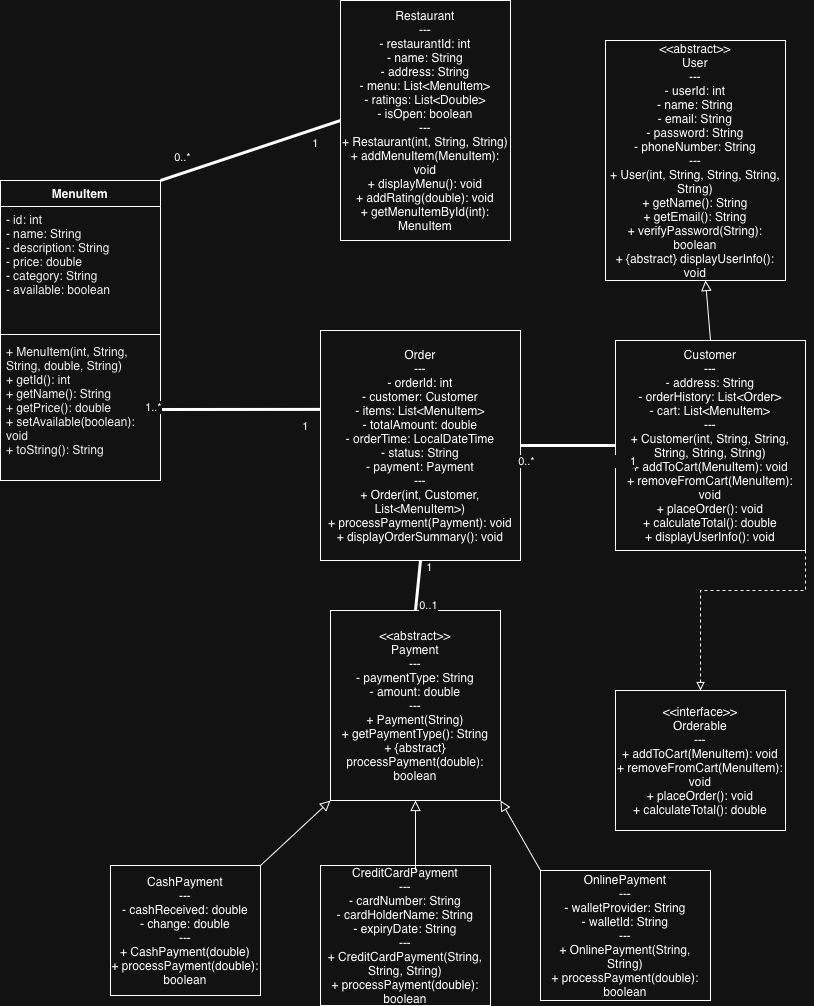

The diagram above was exported from draw.io. Its source (the exported page's mxGraphModel, read from the mxfile embedded in the PNG):
<mxGraphModel dx="1752" dy="1399" grid="1" gridSize="10" guides="1" tooltips="1" connect="1" arrows="1" fold="1" page="1" pageScale="1" pageWidth="827" pageHeight="1169" math="0" shadow="0">
  <root>
    <mxCell id="0" />
    <mxCell id="1" parent="0" />
    <mxCell id="U9eQfJUijbis0nhmDykt-2" parent="1" style="swimlane;fontStyle=1;align=center;verticalAlign=top;childLayout=stackLayout;horizontal=1;startSize=26;horizontalStack=0;resizeParent=1;resizeParentMax=0;resizeLast=0;collapsible=1;marginBottom=0;whiteSpace=wrap;html=1;" value="MenuItem" vertex="1">
      <mxGeometry height="300" width="160" x="-40" y="260" as="geometry" />
    </mxCell>
    <mxCell id="U9eQfJUijbis0nhmDykt-3" parent="U9eQfJUijbis0nhmDykt-2" style="text;strokeColor=none;fillColor=none;align=left;verticalAlign=top;spacingLeft=4;spacingRight=4;overflow=hidden;rotatable=0;points=[[0,0.5],[1,0.5]];portConstraint=eastwest;whiteSpace=wrap;html=1;" value="&lt;span style=&quot;caret-color: rgb(0, 0, 0); color: rgb(0, 0, 0);&quot;&gt;- id: int&amp;nbsp;&lt;/span&gt;&lt;div&gt;&lt;span style=&quot;caret-color: rgb(0, 0, 0); color: rgb(0, 0, 0);&quot;&gt;- name: String&amp;nbsp;&lt;/span&gt;&lt;/div&gt;&lt;div&gt;&lt;span style=&quot;caret-color: rgb(0, 0, 0); color: rgb(0, 0, 0);&quot;&gt;- description: String&amp;nbsp;&lt;/span&gt;&lt;/div&gt;&lt;div&gt;&lt;span style=&quot;caret-color: rgb(0, 0, 0); color: rgb(0, 0, 0);&quot;&gt;- price: double&amp;nbsp;&lt;/span&gt;&lt;/div&gt;&lt;div&gt;&lt;span style=&quot;caret-color: rgb(0, 0, 0); color: rgb(0, 0, 0);&quot;&gt;- category: String&amp;nbsp;&lt;/span&gt;&lt;/div&gt;&lt;div&gt;&lt;span style=&quot;caret-color: rgb(0, 0, 0); color: rgb(0, 0, 0);&quot;&gt;- available: boolean&lt;/span&gt;&lt;/div&gt;" vertex="1">
      <mxGeometry height="124" width="160" y="26" as="geometry" />
    </mxCell>
    <mxCell id="U9eQfJUijbis0nhmDykt-4" parent="U9eQfJUijbis0nhmDykt-2" style="line;strokeWidth=1;fillColor=none;align=left;verticalAlign=middle;spacingTop=-1;spacingLeft=3;spacingRight=3;rotatable=0;labelPosition=right;points=[];portConstraint=eastwest;strokeColor=inherit;" value="" vertex="1">
      <mxGeometry height="8" width="160" y="150" as="geometry" />
    </mxCell>
    <mxCell id="U9eQfJUijbis0nhmDykt-5" parent="U9eQfJUijbis0nhmDykt-2" style="text;strokeColor=none;fillColor=none;align=left;verticalAlign=top;spacingLeft=4;spacingRight=4;overflow=hidden;rotatable=0;points=[[0,0.5],[1,0.5]];portConstraint=eastwest;whiteSpace=wrap;html=1;" value="&lt;span style=&quot;caret-color: rgb(0, 0, 0); color: rgb(0, 0, 0);&quot;&gt;+ MenuItem(int, String, String, double, String)&amp;nbsp;&lt;/span&gt;&lt;div&gt;&lt;span style=&quot;caret-color: rgb(0, 0, 0); color: rgb(0, 0, 0);&quot;&gt;+ getId(): int&amp;nbsp;&lt;/span&gt;&lt;/div&gt;&lt;div&gt;&lt;span style=&quot;caret-color: rgb(0, 0, 0); color: rgb(0, 0, 0);&quot;&gt;+ getName(): String&amp;nbsp;&lt;/span&gt;&lt;/div&gt;&lt;div&gt;&lt;span style=&quot;caret-color: rgb(0, 0, 0); color: rgb(0, 0, 0);&quot;&gt;+ getPrice(): double&amp;nbsp;&lt;/span&gt;&lt;/div&gt;&lt;div&gt;&lt;span style=&quot;caret-color: rgb(0, 0, 0); color: rgb(0, 0, 0);&quot;&gt;+ setAvailable(boolean): void&amp;nbsp;&lt;/span&gt;&lt;/div&gt;&lt;div&gt;&lt;span style=&quot;caret-color: rgb(0, 0, 0); color: rgb(0, 0, 0);&quot;&gt;+ toString(): String&lt;/span&gt;&lt;/div&gt;" vertex="1">
      <mxGeometry height="142" width="160" y="158" as="geometry" />
    </mxCell>
    <mxCell id="U9eQfJUijbis0nhmDykt-20" parent="1" style="html=1;whiteSpace=wrap;" value="&lt;div&gt;&amp;lt;&amp;lt;abstract&amp;gt;&amp;gt;&lt;/div&gt;&lt;div&gt;User&lt;/div&gt;&lt;div&gt;---&lt;/div&gt;&lt;div&gt;- userId: int&lt;/div&gt;&lt;div&gt;- name: String&lt;/div&gt;&lt;div&gt;- email: String&lt;/div&gt;&lt;div&gt;- password: String&lt;/div&gt;&lt;div&gt;- phoneNumber: String&lt;/div&gt;&lt;div&gt;---&lt;/div&gt;&lt;div&gt;+ User(int, String, String, String, String)&lt;/div&gt;&lt;div&gt;+ getName(): String&lt;/div&gt;&lt;div&gt;+ getEmail(): String&lt;/div&gt;&lt;div&gt;+ verifyPassword(String): boolean&lt;/div&gt;&lt;div&gt;+ {abstract} displayUserInfo(): void&lt;/div&gt;" vertex="1">
      <mxGeometry height="240" width="180" x="565" y="120" as="geometry" />
    </mxCell>
    <mxCell id="U9eQfJUijbis0nhmDykt-21" parent="1" style="html=1;whiteSpace=wrap;" value="&lt;div&gt;Customer&lt;/div&gt;&lt;div&gt;---&lt;/div&gt;&lt;div&gt;- address: String&lt;/div&gt;&lt;div&gt;- orderHistory: List&amp;lt;Order&amp;gt;&lt;/div&gt;&lt;div&gt;- cart: List&amp;lt;MenuItem&amp;gt;&lt;/div&gt;&lt;div&gt;---&lt;/div&gt;&lt;div&gt;+ Customer(int, String, String, String, String, String)&lt;/div&gt;&lt;div&gt;+ addToCart(MenuItem): void&lt;/div&gt;&lt;div&gt;+ removeFromCart(MenuItem): void&lt;/div&gt;&lt;div&gt;+ placeOrder(): void&lt;/div&gt;&lt;div&gt;+ calculateTotal(): double&lt;/div&gt;&lt;div&gt;+ displayUserInfo(): void&lt;/div&gt;" vertex="1">
      <mxGeometry height="210" width="190" x="575" y="420" as="geometry" />
    </mxCell>
    <mxCell id="U9eQfJUijbis0nhmDykt-22" parent="1" style="html=1;whiteSpace=wrap;" value="&lt;div&gt;&amp;lt;&amp;lt;abstract&amp;gt;&amp;gt;&lt;/div&gt;&lt;div&gt;Payment&lt;/div&gt;&lt;div&gt;---&lt;/div&gt;&lt;div&gt;- paymentType: String&lt;/div&gt;&lt;div&gt;- amount: double&lt;/div&gt;&lt;div&gt;---&lt;/div&gt;&lt;div&gt;+ Payment(String)&lt;/div&gt;&lt;div&gt;+ getPaymentType(): String&lt;/div&gt;&lt;div&gt;+ {abstract} processPayment(double): boolean&lt;/div&gt;" vertex="1">
      <mxGeometry height="190" width="170" x="290" y="690" as="geometry" />
    </mxCell>
    <mxCell id="U9eQfJUijbis0nhmDykt-23" parent="1" style="html=1;whiteSpace=wrap;" value="&lt;div&gt;Order&lt;/div&gt;&lt;div&gt;---&lt;/div&gt;&lt;div&gt;- orderId: int&lt;/div&gt;&lt;div&gt;- customer: Customer&lt;/div&gt;&lt;div&gt;- items: List&amp;lt;MenuItem&amp;gt;&lt;/div&gt;&lt;div&gt;- totalAmount: double&lt;/div&gt;&lt;div&gt;- orderTime: LocalDateTime&lt;/div&gt;&lt;div&gt;- status: String&lt;/div&gt;&lt;div&gt;- payment: Payment&lt;/div&gt;&lt;div&gt;---&lt;/div&gt;&lt;div&gt;+ Order(int, Customer, List&amp;lt;MenuItem&amp;gt;)&lt;/div&gt;&lt;div&gt;+ processPayment(Payment): void&lt;/div&gt;&lt;div&gt;+ displayOrderSummary(): void&lt;/div&gt;" vertex="1">
      <mxGeometry height="230" width="200" x="280" y="410" as="geometry" />
    </mxCell>
    <mxCell id="U9eQfJUijbis0nhmDykt-24" parent="1" style="html=1;whiteSpace=wrap;" value="&lt;div&gt;CreditCardPayment&lt;/div&gt;&lt;div&gt;---&lt;/div&gt;&lt;div&gt;- cardNumber: String&lt;/div&gt;&lt;div&gt;- cardHolderName: String&lt;/div&gt;&lt;div&gt;- expiryDate: String&lt;/div&gt;&lt;div&gt;---&lt;/div&gt;&lt;div&gt;+ CreditCardPayment(String, String, String)&lt;/div&gt;&lt;div&gt;+ processPayment(double): boolean&lt;/div&gt;" vertex="1">
      <mxGeometry height="140" width="170" x="280" y="945" as="geometry" />
    </mxCell>
    <mxCell id="U9eQfJUijbis0nhmDykt-25" parent="1" style="html=1;whiteSpace=wrap;" value="&lt;div&gt;CashPayment&lt;/div&gt;&lt;div&gt;---&lt;/div&gt;&lt;div&gt;- cashReceived: double&lt;/div&gt;&lt;div&gt;- change: double&lt;/div&gt;&lt;div&gt;---&lt;/div&gt;&lt;div&gt;+ CashPayment(double)&lt;/div&gt;&lt;div&gt;+ processPayment(double): boolean&lt;/div&gt;" vertex="1">
      <mxGeometry height="130" width="150" x="70" y="945" as="geometry" />
    </mxCell>
    <mxCell id="U9eQfJUijbis0nhmDykt-27" parent="1" style="html=1;whiteSpace=wrap;" value="&lt;div&gt;OnlinePayment&lt;/div&gt;&lt;div&gt;---&lt;/div&gt;&lt;div&gt;- walletProvider: String&lt;/div&gt;&lt;div&gt;- walletId: String&lt;/div&gt;&lt;div&gt;---&lt;/div&gt;&lt;div&gt;+ OnlinePayment(String, String)&lt;/div&gt;&lt;div&gt;+ processPayment(double): boolean&lt;/div&gt;" vertex="1">
      <mxGeometry height="130" width="170" x="500" y="950" as="geometry" />
    </mxCell>
    <mxCell id="U9eQfJUijbis0nhmDykt-28" parent="1" style="html=1;whiteSpace=wrap;" value="&lt;div&gt;Restaurant&lt;/div&gt;&lt;div&gt;---&lt;/div&gt;&lt;div&gt;- restaurantId: int&lt;/div&gt;&lt;div&gt;- name: String&lt;/div&gt;&lt;div&gt;- address: String&lt;/div&gt;&lt;div&gt;- menu: List&amp;lt;MenuItem&amp;gt;&lt;/div&gt;&lt;div&gt;- ratings: List&amp;lt;Double&amp;gt;&lt;/div&gt;&lt;div&gt;- isOpen: boolean&lt;/div&gt;&lt;div&gt;---&lt;/div&gt;&lt;div&gt;+ Restaurant(int, String, String)&lt;/div&gt;&lt;div&gt;+ addMenuItem(MenuItem): void&lt;/div&gt;&lt;div&gt;+ displayMenu(): void&lt;/div&gt;&lt;div&gt;+ addRating(double): void&lt;/div&gt;&lt;div&gt;+ getMenuItemById(int): MenuItem&lt;/div&gt;" vertex="1">
      <mxGeometry height="240" width="170" x="300" y="80" as="geometry" />
    </mxCell>
    <mxCell id="U9eQfJUijbis0nhmDykt-29" parent="1" style="html=1;whiteSpace=wrap;labelBackgroundColor=default;" value="&lt;div&gt;&amp;lt;&amp;lt;interface&amp;gt;&amp;gt;&lt;/div&gt;&lt;div&gt;Orderable&lt;/div&gt;&lt;div&gt;---&lt;/div&gt;&lt;div&gt;+ addToCart(MenuItem): void&lt;/div&gt;&lt;div&gt;+ removeFromCart(MenuItem): void&lt;/div&gt;&lt;div&gt;+ placeOrder(): void&lt;/div&gt;&lt;div&gt;+ calculateTotal(): double&lt;/div&gt;" vertex="1">
      <mxGeometry height="140" width="170" x="575" y="770" as="geometry" />
    </mxCell>
    <mxCell id="U9eQfJUijbis0nhmDykt-30" edge="1" parent="1" source="U9eQfJUijbis0nhmDykt-21" style="endArrow=block;html=1;rounded=0;align=center;verticalAlign=bottom;endFill=0;labelBackgroundColor=none;endSize=8;exitX=0.5;exitY=0;exitDx=0;exitDy=0;" target="U9eQfJUijbis0nhmDykt-20" value="">
      <mxGeometry relative="1" as="geometry">
        <mxPoint x="565" y="410" as="sourcePoint" />
        <mxPoint x="725" y="410" as="targetPoint" />
      </mxGeometry>
    </mxCell>
    <mxCell id="U9eQfJUijbis0nhmDykt-32" edge="1" parent="1" source="U9eQfJUijbis0nhmDykt-21" style="edgeStyle=elbowEdgeStyle;html=1;endArrow=block;elbow=vertical;endFill=0;dashed=1;rounded=0;entryX=0.5;entryY=0;entryDx=0;entryDy=0;exitX=1;exitY=1;exitDx=0;exitDy=0;" target="U9eQfJUijbis0nhmDykt-29" value="">
      <mxGeometry relative="1" width="160" as="geometry">
        <Array as="points">
          <mxPoint x="700" y="670" />
        </Array>
        <mxPoint x="490" y="730" as="sourcePoint" />
        <mxPoint x="650" y="730" as="targetPoint" />
      </mxGeometry>
    </mxCell>
    <mxCell id="U9eQfJUijbis0nhmDykt-33" edge="1" parent="1" style="endArrow=block;html=1;rounded=0;align=center;verticalAlign=bottom;endFill=0;labelBackgroundColor=none;endSize=8;entryX=0.5;entryY=1;entryDx=0;entryDy=0;" target="U9eQfJUijbis0nhmDykt-22" value="">
      <mxGeometry relative="1" as="geometry">
        <mxPoint x="375" y="950" as="sourcePoint" />
        <mxPoint x="260" y="840" as="targetPoint" />
      </mxGeometry>
    </mxCell>
    <mxCell id="U9eQfJUijbis0nhmDykt-34" edge="1" parent="1" source="U9eQfJUijbis0nhmDykt-25" style="endArrow=block;html=1;rounded=0;align=center;verticalAlign=bottom;endFill=0;labelBackgroundColor=none;endSize=8;exitX=1;exitY=0;exitDx=0;exitDy=0;entryX=0;entryY=1;entryDx=0;entryDy=0;" target="U9eQfJUijbis0nhmDykt-22" value="">
      <mxGeometry relative="1" as="geometry">
        <mxPoint x="170" y="930" as="sourcePoint" />
        <mxPoint x="170" y="840" as="targetPoint" />
      </mxGeometry>
    </mxCell>
    <mxCell id="U9eQfJUijbis0nhmDykt-35" edge="1" parent="1" source="U9eQfJUijbis0nhmDykt-27" style="endArrow=block;html=1;rounded=0;align=center;verticalAlign=bottom;endFill=0;labelBackgroundColor=none;endSize=8;exitX=0;exitY=0;exitDx=0;exitDy=0;entryX=1;entryY=1;entryDx=0;entryDy=0;" target="U9eQfJUijbis0nhmDykt-22" value="">
      <mxGeometry relative="1" as="geometry">
        <mxPoint x="490" y="940" as="sourcePoint" />
        <mxPoint x="490" y="850" as="targetPoint" />
      </mxGeometry>
    </mxCell>
    <mxCell id="U9eQfJUijbis0nhmDykt-36" edge="1" parent="1" source="U9eQfJUijbis0nhmDykt-23" style="endArrow=none;startArrow=none;endFill=0;startFill=0;endSize=8;html=1;verticalAlign=bottom;labelBackgroundColor=none;strokeWidth=3;rounded=0;entryX=0;entryY=0.5;entryDx=0;entryDy=0;exitX=1;exitY=0.5;exitDx=0;exitDy=0;" target="U9eQfJUijbis0nhmDykt-21" value="">
      <mxGeometry relative="1" width="160" as="geometry">
        <Array as="points" />
        <mxPoint x="430" y="550" as="sourcePoint" />
        <mxPoint x="470" y="520" as="targetPoint" />
      </mxGeometry>
    </mxCell>
    <mxCell id="U9eQfJUijbis0nhmDykt-37" connectable="0" parent="U9eQfJUijbis0nhmDykt-36" style="edgeLabel;html=1;align=center;verticalAlign=middle;resizable=0;points=[];" value="&amp;nbsp; &amp;nbsp; &amp;nbsp; &amp;nbsp; &amp;nbsp; &amp;nbsp; &amp;nbsp; &amp;nbsp; &amp;nbsp; &amp;nbsp; &amp;nbsp; 1" vertex="1">
      <mxGeometry relative="1" x="-0.3692" y="-1" as="geometry">
        <mxPoint x="49" y="14" as="offset" />
      </mxGeometry>
    </mxCell>
    <mxCell id="U9eQfJUijbis0nhmDykt-38" connectable="0" parent="U9eQfJUijbis0nhmDykt-36" style="edgeLabel;html=1;align=center;verticalAlign=middle;resizable=0;points=[];" value="0..*" vertex="1">
      <mxGeometry relative="1" x="-0.7231" y="-1" as="geometry">
        <mxPoint x="-8" y="14" as="offset" />
      </mxGeometry>
    </mxCell>
    <mxCell id="U9eQfJUijbis0nhmDykt-40" edge="1" parent="1" source="U9eQfJUijbis0nhmDykt-5" style="endArrow=none;startArrow=none;endFill=0;startFill=0;endSize=8;html=1;verticalAlign=bottom;labelBackgroundColor=none;strokeWidth=3;rounded=0;entryX=0;entryY=0.343;entryDx=0;entryDy=0;exitX=1;exitY=0.5;exitDx=0;exitDy=0;entryPerimeter=0;" target="U9eQfJUijbis0nhmDykt-23" value="">
      <mxGeometry relative="1" width="160" as="geometry">
        <Array as="points" />
        <mxPoint x="200" y="400" as="sourcePoint" />
        <mxPoint x="360" y="400" as="targetPoint" />
      </mxGeometry>
    </mxCell>
    <mxCell id="U9eQfJUijbis0nhmDykt-41" connectable="0" parent="U9eQfJUijbis0nhmDykt-40" style="edgeLabel;html=1;align=center;verticalAlign=middle;resizable=0;points=[];" value="1" vertex="1">
      <mxGeometry relative="1" x="0.6766" y="2" as="geometry">
        <mxPoint x="10" y="19" as="offset" />
      </mxGeometry>
    </mxCell>
    <mxCell id="U9eQfJUijbis0nhmDykt-42" connectable="0" parent="U9eQfJUijbis0nhmDykt-40" style="edgeLabel;html=1;align=center;verticalAlign=middle;resizable=0;points=[];" value="1..*" vertex="1">
      <mxGeometry relative="1" x="-0.7655" y="1" as="geometry">
        <mxPoint x="-26" y="-2" as="offset" />
      </mxGeometry>
    </mxCell>
    <mxCell id="U9eQfJUijbis0nhmDykt-43" edge="1" parent="1" source="U9eQfJUijbis0nhmDykt-22" style="endArrow=none;startArrow=none;endFill=0;startFill=0;endSize=8;html=1;verticalAlign=bottom;labelBackgroundColor=none;strokeWidth=3;rounded=0;entryX=0.5;entryY=1;entryDx=0;entryDy=0;exitX=0.5;exitY=0;exitDx=0;exitDy=0;" target="U9eQfJUijbis0nhmDykt-23" value="">
      <mxGeometry relative="1" width="160" as="geometry">
        <mxPoint x="290" y="650" as="sourcePoint" />
        <mxPoint x="450" y="650" as="targetPoint" />
      </mxGeometry>
    </mxCell>
    <mxCell id="U9eQfJUijbis0nhmDykt-44" connectable="0" parent="U9eQfJUijbis0nhmDykt-43" style="edgeLabel;html=1;align=center;verticalAlign=middle;resizable=0;points=[];" value="1" vertex="1">
      <mxGeometry relative="1" x="0.48" y="-1" as="geometry">
        <mxPoint x="9" y="-6" as="offset" />
      </mxGeometry>
    </mxCell>
    <mxCell id="U9eQfJUijbis0nhmDykt-45" connectable="0" parent="U9eQfJUijbis0nhmDykt-43" style="edgeLabel;html=1;align=center;verticalAlign=middle;resizable=0;points=[];" value="0..1" vertex="1">
      <mxGeometry relative="1" x="-0.7481" as="geometry">
        <mxPoint x="12" as="offset" />
      </mxGeometry>
    </mxCell>
    <mxCell id="U9eQfJUijbis0nhmDykt-46" edge="1" parent="1" source="U9eQfJUijbis0nhmDykt-2" style="endArrow=none;startArrow=none;endFill=0;startFill=0;endSize=8;html=1;verticalAlign=bottom;labelBackgroundColor=none;strokeWidth=3;rounded=0;entryX=0;entryY=0.5;entryDx=0;entryDy=0;exitX=1;exitY=0;exitDx=0;exitDy=0;" target="U9eQfJUijbis0nhmDykt-28" value="">
      <mxGeometry relative="1" width="160" as="geometry">
        <mxPoint x="130" y="410" as="sourcePoint" />
        <mxPoint x="290" y="199" as="targetPoint" />
      </mxGeometry>
    </mxCell>
    <mxCell id="U9eQfJUijbis0nhmDykt-48" connectable="0" parent="U9eQfJUijbis0nhmDykt-46" style="edgeLabel;html=1;align=center;verticalAlign=middle;resizable=0;points=[];" value="1" vertex="1">
      <mxGeometry relative="1" x="0.6132" as="geometry">
        <mxPoint x="9" y="11" as="offset" />
      </mxGeometry>
    </mxCell>
    <mxCell id="U9eQfJUijbis0nhmDykt-49" connectable="0" parent="U9eQfJUijbis0nhmDykt-46" style="edgeLabel;html=1;align=center;verticalAlign=middle;resizable=0;points=[];" value="0..*" vertex="1">
      <mxGeometry relative="1" x="-0.6977" y="-2" as="geometry">
        <mxPoint x="-6" y="-17" as="offset" />
      </mxGeometry>
    </mxCell>
  </root>
</mxGraphModel>